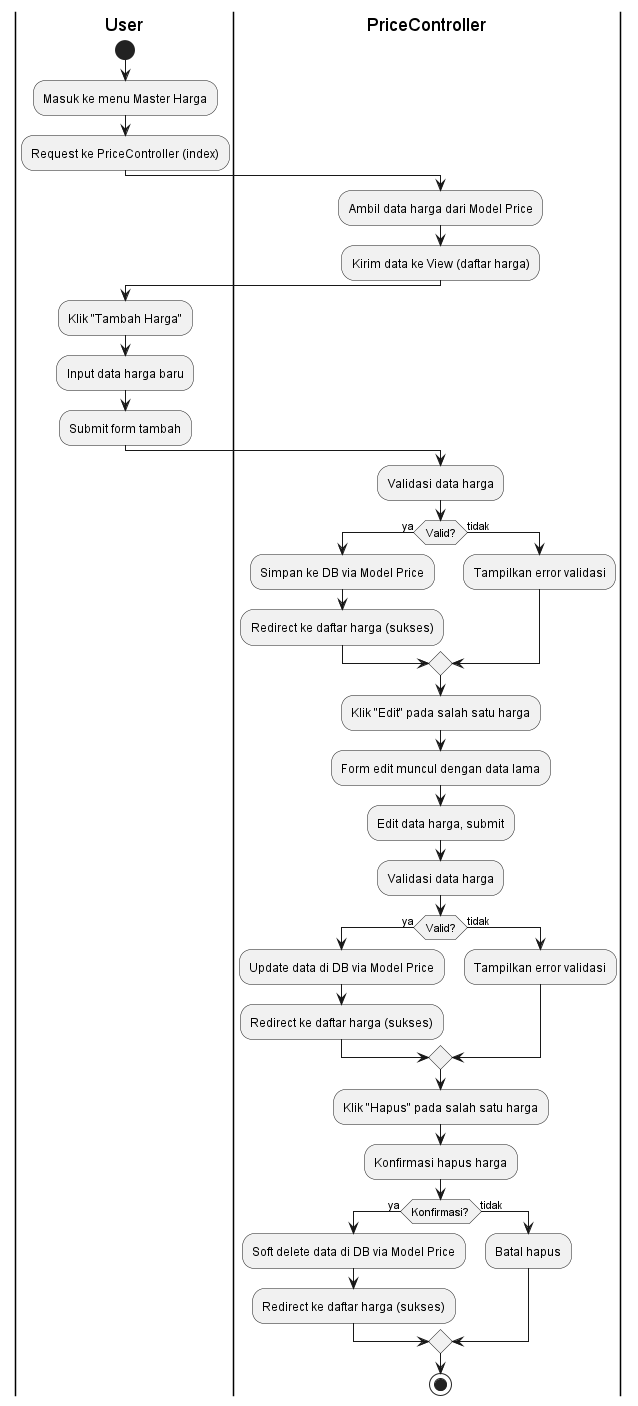

The diagram above was rendered by PlantUML. Its source (embedded in the PNG):
@startuml Activity Diagram - Master Harga

|User|
start
:Masuk ke menu Master Harga;
:Request ke PriceController (index);

|PriceController|
:Ambil data harga dari Model Price;
:Kirim data ke View (daftar harga);

|User|
:Klik "Tambah Harga";
:Input data harga baru;
:Submit form tambah;

|PriceController|
:Validasi data harga;
if (Valid?) then (ya)
    :Simpan ke DB via Model Price;
    :Redirect ke daftar harga (sukses);
else (tidak)
    :Tampilkan error validasi;
endif

:Klik "Edit" pada salah satu harga;
:Form edit muncul dengan data lama;
:Edit data harga, submit;

:Validasi data harga;
if (Valid?) then (ya)
    :Update data di DB via Model Price;
    :Redirect ke daftar harga (sukses);
else (tidak)
    :Tampilkan error validasi;
endif

:Klik "Hapus" pada salah satu harga;
:Konfirmasi hapus harga;
if (Konfirmasi?) then (ya)
    :Soft delete data di DB via Model Price;
    :Redirect ke daftar harga (sukses);
else (tidak)
    :Batal hapus;
endif

stop

@enduml